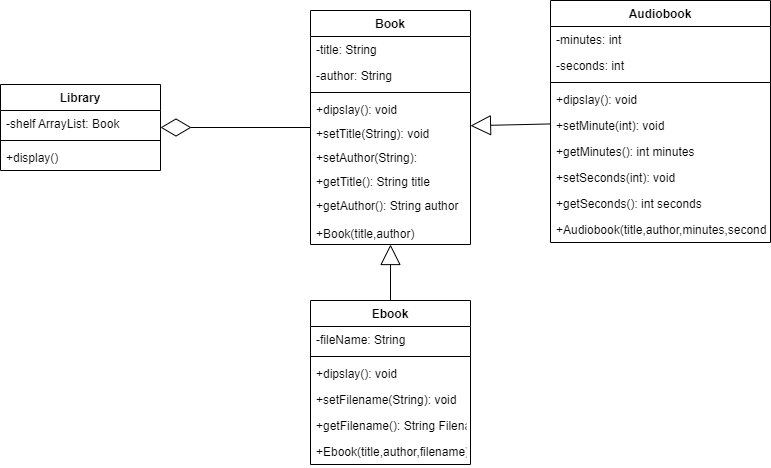

The diagram above was exported from draw.io. Its source (the exported page's mxGraphModel, read from the mxfile embedded in the PNG):
<mxGraphModel dx="884" dy="617" grid="1" gridSize="10" guides="1" tooltips="1" connect="1" arrows="1" fold="1" page="1" pageScale="1" pageWidth="827" pageHeight="1169" math="0" shadow="0">
  <root>
    <mxCell id="0" />
    <mxCell id="1" parent="0" />
    <mxCell id="11" style="edgeStyle=none;html=1;entryX=0.5;entryY=0;entryDx=0;entryDy=0;endArrow=none;endFill=0;startArrow=block;startFill=0;startSize=18;" parent="1" source="2" target="7" edge="1">
      <mxGeometry relative="1" as="geometry" />
    </mxCell>
    <mxCell id="29" style="edgeStyle=none;html=1;startArrow=block;startFill=0;endArrow=none;endFill=0;startSize=18;" parent="1" source="2" target="19" edge="1">
      <mxGeometry relative="1" as="geometry" />
    </mxCell>
    <mxCell id="2" value="Book" style="swimlane;fontStyle=1;align=center;verticalAlign=top;childLayout=stackLayout;horizontal=1;startSize=26;horizontalStack=0;resizeParent=1;resizeParentMax=0;resizeLast=0;collapsible=1;marginBottom=0;" parent="1" vertex="1">
      <mxGeometry x="350" y="130" width="160" height="234" as="geometry" />
    </mxCell>
    <mxCell id="3" value="-title: String" style="text;strokeColor=none;fillColor=none;align=left;verticalAlign=top;spacingLeft=4;spacingRight=4;overflow=hidden;rotatable=0;points=[[0,0.5],[1,0.5]];portConstraint=eastwest;" parent="2" vertex="1">
      <mxGeometry y="26" width="160" height="26" as="geometry" />
    </mxCell>
    <mxCell id="6" value="-author: String" style="text;strokeColor=none;fillColor=none;align=left;verticalAlign=top;spacingLeft=4;spacingRight=4;overflow=hidden;rotatable=0;points=[[0,0.5],[1,0.5]];portConstraint=eastwest;" parent="2" vertex="1">
      <mxGeometry y="52" width="160" height="26" as="geometry" />
    </mxCell>
    <mxCell id="4" value="" style="line;strokeWidth=1;fillColor=none;align=left;verticalAlign=middle;spacingTop=-1;spacingLeft=3;spacingRight=3;rotatable=0;labelPosition=right;points=[];portConstraint=eastwest;" parent="2" vertex="1">
      <mxGeometry y="78" width="160" height="8" as="geometry" />
    </mxCell>
    <mxCell id="5" value="+dipslay(): void" style="text;strokeColor=none;fillColor=none;align=left;verticalAlign=top;spacingLeft=4;spacingRight=4;overflow=hidden;rotatable=0;points=[[0,0.5],[1,0.5]];portConstraint=eastwest;" parent="2" vertex="1">
      <mxGeometry y="86" width="160" height="24" as="geometry" />
    </mxCell>
    <mxCell id="13" value="+setTitle(String): void" style="text;strokeColor=none;fillColor=none;align=left;verticalAlign=top;spacingLeft=4;spacingRight=4;overflow=hidden;rotatable=0;points=[[0,0.5],[1,0.5]];portConstraint=eastwest;" parent="2" vertex="1">
      <mxGeometry y="110" width="160" height="24" as="geometry" />
    </mxCell>
    <mxCell id="12" value="+setAuthor(String):" style="text;strokeColor=none;fillColor=none;align=left;verticalAlign=top;spacingLeft=4;spacingRight=4;overflow=hidden;rotatable=0;points=[[0,0.5],[1,0.5]];portConstraint=eastwest;" parent="2" vertex="1">
      <mxGeometry y="134" width="160" height="24" as="geometry" />
    </mxCell>
    <mxCell id="14" value="+getTitle(): String title" style="text;strokeColor=none;fillColor=none;align=left;verticalAlign=top;spacingLeft=4;spacingRight=4;overflow=hidden;rotatable=0;points=[[0,0.5],[1,0.5]];portConstraint=eastwest;" parent="2" vertex="1">
      <mxGeometry y="158" width="160" height="24" as="geometry" />
    </mxCell>
    <mxCell id="15" value="+getAuthor(): String author" style="text;strokeColor=none;fillColor=none;align=left;verticalAlign=top;spacingLeft=4;spacingRight=4;overflow=hidden;rotatable=0;points=[[0,0.5],[1,0.5]];portConstraint=eastwest;" parent="2" vertex="1">
      <mxGeometry y="182" width="160" height="28" as="geometry" />
    </mxCell>
    <mxCell id="35" value="+Book(title,author)" style="text;strokeColor=none;fillColor=none;align=left;verticalAlign=top;spacingLeft=4;spacingRight=4;overflow=hidden;rotatable=0;points=[[0,0.5],[1,0.5]];portConstraint=eastwest;" parent="2" vertex="1">
      <mxGeometry y="210" width="160" height="24" as="geometry" />
    </mxCell>
    <mxCell id="7" value="Ebook" style="swimlane;fontStyle=1;align=center;verticalAlign=top;childLayout=stackLayout;horizontal=1;startSize=26;horizontalStack=0;resizeParent=1;resizeParentMax=0;resizeLast=0;collapsible=1;marginBottom=0;" parent="1" vertex="1">
      <mxGeometry x="350" y="420" width="160" height="164" as="geometry" />
    </mxCell>
    <mxCell id="8" value="-fileName: String" style="text;strokeColor=none;fillColor=none;align=left;verticalAlign=top;spacingLeft=4;spacingRight=4;overflow=hidden;rotatable=0;points=[[0,0.5],[1,0.5]];portConstraint=eastwest;" parent="7" vertex="1">
      <mxGeometry y="26" width="160" height="26" as="geometry" />
    </mxCell>
    <mxCell id="9" value="" style="line;strokeWidth=1;fillColor=none;align=left;verticalAlign=middle;spacingTop=-1;spacingLeft=3;spacingRight=3;rotatable=0;labelPosition=right;points=[];portConstraint=eastwest;" parent="7" vertex="1">
      <mxGeometry y="52" width="160" height="8" as="geometry" />
    </mxCell>
    <mxCell id="10" value="+dipslay(): void" style="text;strokeColor=none;fillColor=none;align=left;verticalAlign=top;spacingLeft=4;spacingRight=4;overflow=hidden;rotatable=0;points=[[0,0.5],[1,0.5]];portConstraint=eastwest;" parent="7" vertex="1">
      <mxGeometry y="60" width="160" height="26" as="geometry" />
    </mxCell>
    <mxCell id="16" value="+setFilename(String): void" style="text;strokeColor=none;fillColor=none;align=left;verticalAlign=top;spacingLeft=4;spacingRight=4;overflow=hidden;rotatable=0;points=[[0,0.5],[1,0.5]];portConstraint=eastwest;" parent="7" vertex="1">
      <mxGeometry y="86" width="160" height="26" as="geometry" />
    </mxCell>
    <mxCell id="18" value="+getFilename(): String Filename" style="text;strokeColor=none;fillColor=none;align=left;verticalAlign=top;spacingLeft=4;spacingRight=4;overflow=hidden;rotatable=0;points=[[0,0.5],[1,0.5]];portConstraint=eastwest;" parent="7" vertex="1">
      <mxGeometry y="112" width="160" height="26" as="geometry" />
    </mxCell>
    <mxCell id="37" value="+Ebook(title,author,filename)" style="text;strokeColor=none;fillColor=none;align=left;verticalAlign=top;spacingLeft=4;spacingRight=4;overflow=hidden;rotatable=0;points=[[0,0.5],[1,0.5]];portConstraint=eastwest;" parent="7" vertex="1">
      <mxGeometry y="138" width="160" height="26" as="geometry" />
    </mxCell>
    <mxCell id="19" value="Audiobook" style="swimlane;fontStyle=1;align=center;verticalAlign=top;childLayout=stackLayout;horizontal=1;startSize=26;horizontalStack=0;resizeParent=1;resizeParentMax=0;resizeLast=0;collapsible=1;marginBottom=0;" parent="1" vertex="1">
      <mxGeometry x="590" y="120" width="220" height="242" as="geometry" />
    </mxCell>
    <mxCell id="20" value="-minutes: int" style="text;strokeColor=none;fillColor=none;align=left;verticalAlign=top;spacingLeft=4;spacingRight=4;overflow=hidden;rotatable=0;points=[[0,0.5],[1,0.5]];portConstraint=eastwest;" parent="19" vertex="1">
      <mxGeometry y="26" width="220" height="26" as="geometry" />
    </mxCell>
    <mxCell id="25" value="-seconds: int" style="text;strokeColor=none;fillColor=none;align=left;verticalAlign=top;spacingLeft=4;spacingRight=4;overflow=hidden;rotatable=0;points=[[0,0.5],[1,0.5]];portConstraint=eastwest;" parent="19" vertex="1">
      <mxGeometry y="52" width="220" height="26" as="geometry" />
    </mxCell>
    <mxCell id="21" value="" style="line;strokeWidth=1;fillColor=none;align=left;verticalAlign=middle;spacingTop=-1;spacingLeft=3;spacingRight=3;rotatable=0;labelPosition=right;points=[];portConstraint=eastwest;" parent="19" vertex="1">
      <mxGeometry y="78" width="220" height="8" as="geometry" />
    </mxCell>
    <mxCell id="22" value="+dipslay(): void" style="text;strokeColor=none;fillColor=none;align=left;verticalAlign=top;spacingLeft=4;spacingRight=4;overflow=hidden;rotatable=0;points=[[0,0.5],[1,0.5]];portConstraint=eastwest;" parent="19" vertex="1">
      <mxGeometry y="86" width="220" height="26" as="geometry" />
    </mxCell>
    <mxCell id="23" value="+setMinute(int): void" style="text;strokeColor=none;fillColor=none;align=left;verticalAlign=top;spacingLeft=4;spacingRight=4;overflow=hidden;rotatable=0;points=[[0,0.5],[1,0.5]];portConstraint=eastwest;" parent="19" vertex="1">
      <mxGeometry y="112" width="220" height="26" as="geometry" />
    </mxCell>
    <mxCell id="24" value="+getMinutes(): int minutes" style="text;strokeColor=none;fillColor=none;align=left;verticalAlign=top;spacingLeft=4;spacingRight=4;overflow=hidden;rotatable=0;points=[[0,0.5],[1,0.5]];portConstraint=eastwest;" parent="19" vertex="1">
      <mxGeometry y="138" width="220" height="26" as="geometry" />
    </mxCell>
    <mxCell id="27" value="+setSeconds(int): void" style="text;strokeColor=none;fillColor=none;align=left;verticalAlign=top;spacingLeft=4;spacingRight=4;overflow=hidden;rotatable=0;points=[[0,0.5],[1,0.5]];portConstraint=eastwest;" parent="19" vertex="1">
      <mxGeometry y="164" width="220" height="26" as="geometry" />
    </mxCell>
    <mxCell id="26" value="+getSeconds(): int seconds" style="text;strokeColor=none;fillColor=none;align=left;verticalAlign=top;spacingLeft=4;spacingRight=4;overflow=hidden;rotatable=0;points=[[0,0.5],[1,0.5]];portConstraint=eastwest;" parent="19" vertex="1">
      <mxGeometry y="190" width="220" height="26" as="geometry" />
    </mxCell>
    <mxCell id="36" value="+Audiobook(title,author,minutes,seconds)" style="text;strokeColor=none;fillColor=none;align=left;verticalAlign=top;spacingLeft=4;spacingRight=4;overflow=hidden;rotatable=0;points=[[0,0.5],[1,0.5]];portConstraint=eastwest;" parent="19" vertex="1">
      <mxGeometry y="216" width="220" height="26" as="geometry" />
    </mxCell>
    <mxCell id="34" style="edgeStyle=none;html=1;startArrow=diamondThin;startFill=0;endArrow=none;endFill=0;startSize=28;" parent="1" source="30" target="2" edge="1">
      <mxGeometry relative="1" as="geometry" />
    </mxCell>
    <mxCell id="30" value="Library" style="swimlane;fontStyle=1;align=center;verticalAlign=top;childLayout=stackLayout;horizontal=1;startSize=26;horizontalStack=0;resizeParent=1;resizeParentMax=0;resizeLast=0;collapsible=1;marginBottom=0;" parent="1" vertex="1">
      <mxGeometry x="40" y="204" width="160" height="86" as="geometry" />
    </mxCell>
    <mxCell id="31" value="-shelf ArrayList: Book" style="text;strokeColor=none;fillColor=none;align=left;verticalAlign=top;spacingLeft=4;spacingRight=4;overflow=hidden;rotatable=0;points=[[0,0.5],[1,0.5]];portConstraint=eastwest;" parent="30" vertex="1">
      <mxGeometry y="26" width="160" height="26" as="geometry" />
    </mxCell>
    <mxCell id="32" value="" style="line;strokeWidth=1;fillColor=none;align=left;verticalAlign=middle;spacingTop=-1;spacingLeft=3;spacingRight=3;rotatable=0;labelPosition=right;points=[];portConstraint=eastwest;" parent="30" vertex="1">
      <mxGeometry y="52" width="160" height="8" as="geometry" />
    </mxCell>
    <mxCell id="33" value="+display()" style="text;strokeColor=none;fillColor=none;align=left;verticalAlign=top;spacingLeft=4;spacingRight=4;overflow=hidden;rotatable=0;points=[[0,0.5],[1,0.5]];portConstraint=eastwest;" parent="30" vertex="1">
      <mxGeometry y="60" width="160" height="26" as="geometry" />
    </mxCell>
  </root>
</mxGraphModel>